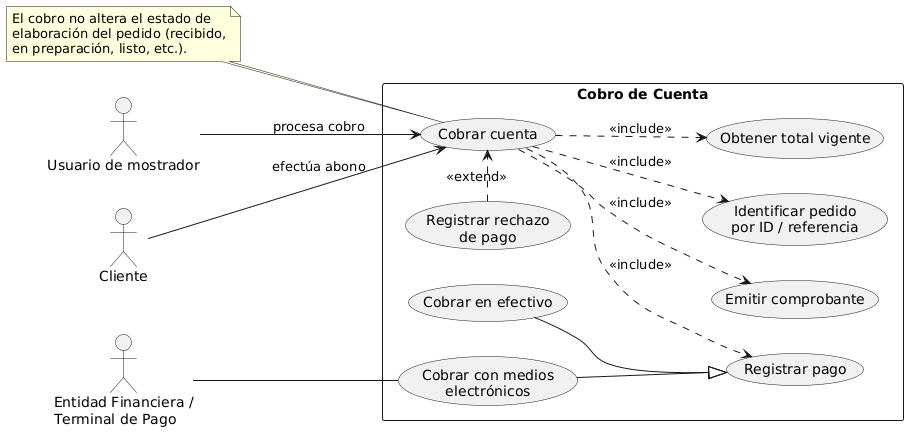

The diagram above was rendered by PlantUML. Its source (embedded in the PNG):
@startuml
left to right direction

actor "Usuario de mostrador" as Mostrador
actor "Cliente" as Cliente
actor "Entidad Financiera /\nTerminal de Pago" as Pasarela

rectangle "Cobro de Cuenta" {
  usecase "Cobrar cuenta" as UC_Cobrar
  usecase "Identificar pedido\npor ID / referencia" as UC_Identificar
  usecase "Obtener total vigente" as UC_Total
  usecase "Registrar pago" as UC_Pago
  usecase "Cobrar en efectivo" as UC_Efectivo
  usecase "Cobrar con medios\nelectrónicos" as UC_Electronico
  usecase "Emitir comprobante" as UC_Ticket
  usecase "Registrar rechazo\nde pago" as UC_Rechazo
}

Cliente --> UC_Cobrar : efectúa abono
Mostrador --> UC_Cobrar : procesa cobro
Pasarela -- UC_Electronico

UC_Cobrar -d.> UC_Identificar : <<include>>
UC_Cobrar -d.> UC_Total : <<include>>
UC_Cobrar -d.> UC_Pago : <<include>>
UC_Cobrar -d.> UC_Ticket : <<include>>

UC_Efectivo --|> UC_Pago
UC_Electronico --|> UC_Pago

UC_Rechazo .> UC_Cobrar : <<extend>>

note left of UC_Cobrar
  El cobro no altera el estado de
  elaboración del pedido (recibido,
  en preparación, listo, etc.).
end note
@enduml